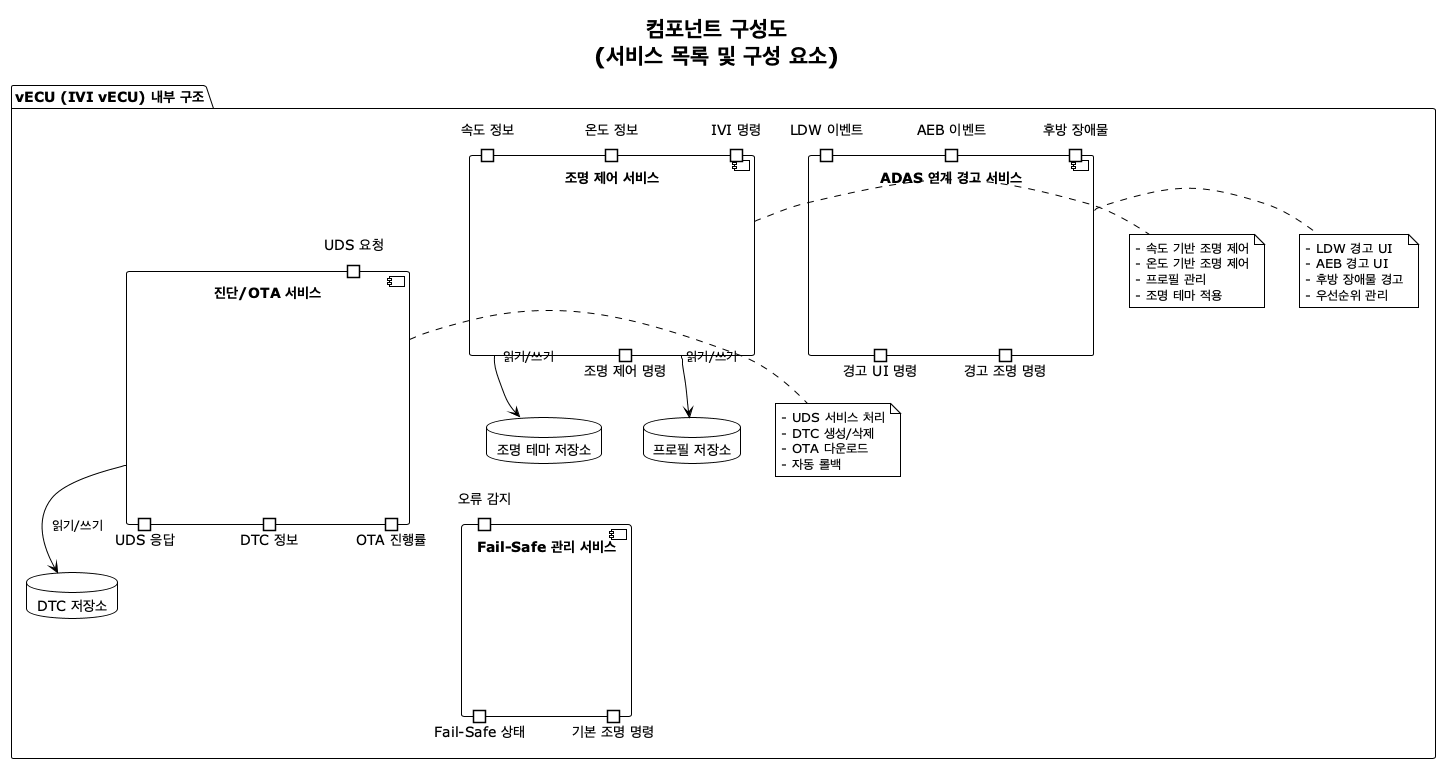

The diagram above was rendered by PlantUML. Its source (embedded in the PNG):
@startuml Component_Structure
!theme plain

title 컴포넌트 구성도\n(서비스 목록 및 구성 요소)

package "vECU (IVI vECU) 내부 구조" {

  component "조명 제어 서비스" as LightSvc {
    portin "속도 정보" as SpeedIn
    portin "온도 정보" as TempIn
    portin "IVI 명령" as IVIIn
    portout "조명 제어 명령" as LightOut
  }

  component "ADAS 연계 경고 서비스" as ADASSvc {
    portin "LDW 이벤트" as LDWIn
    portin "AEB 이벤트" as AEBIn
    portin "후방 장애물" as ObstacleIn
    portout "경고 UI 명령" as WarnOut
    portout "경고 조명 명령" as WarnLightOut
  }

  component "진단/OTA 서비스" as DiagSvc {
    portin "UDS 요청" as UDSIn
    portout "UDS 응답" as UDSOut
    portout "DTC 정보" as DTCOut
    portout "OTA 진행률" as OTAOut
  }

  component "Fail-Safe 관리 서비스" as FailSafeSvc {
    portin "오류 감지" as FaultIn
    portout "Fail-Safe 상태" as FailSafeOut
    portout "기본 조명 명령" as DefaultLightOut
  }

  database "프로필 저장소" as ProfileDB
  database "조명 테마 저장소" as ThemeDB
  database "DTC 저장소" as DTCDB

  LightSvc --> ThemeDB : 읽기/쓰기
  LightSvc --> ProfileDB : 읽기/쓰기
  DiagSvc --> DTCDB : 읽기/쓰기

  note right of LightSvc
    - 속도 기반 조명 제어
    - 온도 기반 조명 제어
    - 프로필 관리
    - 조명 테마 적용
  end note

  note right of ADASSvc
    - LDW 경고 UI
    - AEB 경고 UI
    - 후방 장애물 경고
    - 우선순위 관리
  end note

  note right of DiagSvc
    - UDS 서비스 처리
    - DTC 생성/삭제
    - OTA 다운로드
    - 자동 롤백
  end note
}

@enduml